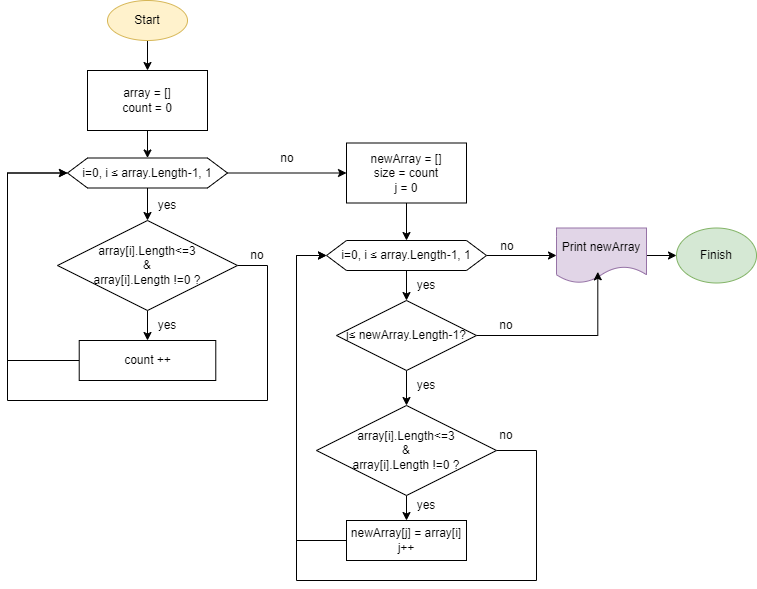

The diagram above was exported from draw.io. Its source (the exported page's mxGraphModel, read from the mxfile embedded in the PNG):
<mxGraphModel dx="794" dy="443" grid="1" gridSize="10" guides="1" tooltips="1" connect="1" arrows="1" fold="1" page="1" pageScale="1" pageWidth="827" pageHeight="1169" math="0" shadow="0">
  <root>
    <mxCell id="0" />
    <mxCell id="1" parent="0" />
    <mxCell id="KQK8CBC-6G0O0Zf4RHwY-76" style="edgeStyle=orthogonalEdgeStyle;rounded=0;orthogonalLoop=1;jettySize=auto;html=1;entryX=0.5;entryY=0;entryDx=0;entryDy=0;" parent="1" source="KQK8CBC-6G0O0Zf4RHwY-77" target="KQK8CBC-6G0O0Zf4RHwY-79" edge="1">
      <mxGeometry relative="1" as="geometry" />
    </mxCell>
    <mxCell id="KQK8CBC-6G0O0Zf4RHwY-77" value="Start" style="ellipse;whiteSpace=wrap;html=1;fillColor=#fff2cc;strokeColor=#d6b656;" parent="1" vertex="1">
      <mxGeometry x="131" y="20" width="80" height="40" as="geometry" />
    </mxCell>
    <mxCell id="KQK8CBC-6G0O0Zf4RHwY-78" style="edgeStyle=orthogonalEdgeStyle;rounded=0;orthogonalLoop=1;jettySize=auto;html=1;" parent="1" source="KQK8CBC-6G0O0Zf4RHwY-79" target="KQK8CBC-6G0O0Zf4RHwY-82" edge="1">
      <mxGeometry relative="1" as="geometry" />
    </mxCell>
    <mxCell id="KQK8CBC-6G0O0Zf4RHwY-79" value="array = []&lt;br&gt;count = 0" style="rounded=0;whiteSpace=wrap;html=1;" parent="1" vertex="1">
      <mxGeometry x="111" y="90" width="120" height="60" as="geometry" />
    </mxCell>
    <mxCell id="KQK8CBC-6G0O0Zf4RHwY-80" style="edgeStyle=orthogonalEdgeStyle;rounded=0;orthogonalLoop=1;jettySize=auto;html=1;" parent="1" source="KQK8CBC-6G0O0Zf4RHwY-82" target="KQK8CBC-6G0O0Zf4RHwY-85" edge="1">
      <mxGeometry relative="1" as="geometry" />
    </mxCell>
    <mxCell id="KQK8CBC-6G0O0Zf4RHwY-112" style="edgeStyle=orthogonalEdgeStyle;rounded=0;orthogonalLoop=1;jettySize=auto;html=1;entryX=0;entryY=0.5;entryDx=0;entryDy=0;" parent="1" source="KQK8CBC-6G0O0Zf4RHwY-82" target="KQK8CBC-6G0O0Zf4RHwY-96" edge="1">
      <mxGeometry relative="1" as="geometry" />
    </mxCell>
    <mxCell id="KQK8CBC-6G0O0Zf4RHwY-82" value="i=0, i&amp;nbsp;≤&amp;nbsp;array.Length-1, 1" style="shape=hexagon;perimeter=hexagonPerimeter2;whiteSpace=wrap;html=1;fixedSize=1;" parent="1" vertex="1">
      <mxGeometry x="91" y="177.5" width="160" height="30" as="geometry" />
    </mxCell>
    <mxCell id="KQK8CBC-6G0O0Zf4RHwY-83" style="edgeStyle=orthogonalEdgeStyle;rounded=0;orthogonalLoop=1;jettySize=auto;html=1;" parent="1" source="KQK8CBC-6G0O0Zf4RHwY-85" target="KQK8CBC-6G0O0Zf4RHwY-87" edge="1">
      <mxGeometry relative="1" as="geometry" />
    </mxCell>
    <mxCell id="KQK8CBC-6G0O0Zf4RHwY-84" style="edgeStyle=orthogonalEdgeStyle;rounded=0;orthogonalLoop=1;jettySize=auto;html=1;entryX=0;entryY=0.5;entryDx=0;entryDy=0;" parent="1" source="KQK8CBC-6G0O0Zf4RHwY-85" target="KQK8CBC-6G0O0Zf4RHwY-82" edge="1">
      <mxGeometry relative="1" as="geometry">
        <Array as="points">
          <mxPoint x="291" y="285" />
          <mxPoint x="291" y="420" />
          <mxPoint x="31" y="420" />
          <mxPoint x="31" y="193" />
        </Array>
      </mxGeometry>
    </mxCell>
    <mxCell id="KQK8CBC-6G0O0Zf4RHwY-85" value="array[i].Length&amp;lt;=3 &lt;br&gt;&amp;amp;&lt;br&gt;array[i].Length !=0 ?" style="rhombus;whiteSpace=wrap;html=1;" parent="1" vertex="1">
      <mxGeometry x="81" y="240" width="180" height="90" as="geometry" />
    </mxCell>
    <mxCell id="KQK8CBC-6G0O0Zf4RHwY-86" style="edgeStyle=orthogonalEdgeStyle;rounded=0;orthogonalLoop=1;jettySize=auto;html=1;entryX=0;entryY=0.5;entryDx=0;entryDy=0;" parent="1" source="KQK8CBC-6G0O0Zf4RHwY-87" target="KQK8CBC-6G0O0Zf4RHwY-82" edge="1">
      <mxGeometry relative="1" as="geometry">
        <Array as="points">
          <mxPoint x="31" y="380" />
          <mxPoint x="31" y="193" />
        </Array>
      </mxGeometry>
    </mxCell>
    <mxCell id="KQK8CBC-6G0O0Zf4RHwY-87" value="count ++" style="rounded=0;whiteSpace=wrap;html=1;" parent="1" vertex="1">
      <mxGeometry x="102.72" y="360" width="136.56" height="40" as="geometry" />
    </mxCell>
    <mxCell id="KQK8CBC-6G0O0Zf4RHwY-91" value="yes" style="text;html=1;strokeColor=none;fillColor=none;align=center;verticalAlign=middle;whiteSpace=wrap;rounded=0;" parent="1" vertex="1">
      <mxGeometry x="171" y="210" width="40" height="30" as="geometry" />
    </mxCell>
    <mxCell id="KQK8CBC-6G0O0Zf4RHwY-92" value="yes" style="text;html=1;strokeColor=none;fillColor=none;align=center;verticalAlign=middle;whiteSpace=wrap;rounded=0;" parent="1" vertex="1">
      <mxGeometry x="171" y="330" width="40" height="30" as="geometry" />
    </mxCell>
    <mxCell id="KQK8CBC-6G0O0Zf4RHwY-93" value="no" style="text;html=1;strokeColor=none;fillColor=none;align=center;verticalAlign=middle;whiteSpace=wrap;rounded=0;" parent="1" vertex="1">
      <mxGeometry x="251" y="260" width="60" height="30" as="geometry" />
    </mxCell>
    <mxCell id="KQK8CBC-6G0O0Zf4RHwY-120" style="edgeStyle=orthogonalEdgeStyle;rounded=0;orthogonalLoop=1;jettySize=auto;html=1;entryX=0.5;entryY=0;entryDx=0;entryDy=0;" parent="1" source="KQK8CBC-6G0O0Zf4RHwY-96" target="KQK8CBC-6G0O0Zf4RHwY-114" edge="1">
      <mxGeometry relative="1" as="geometry" />
    </mxCell>
    <mxCell id="KQK8CBC-6G0O0Zf4RHwY-96" value="newArray = []&lt;br&gt;size = count&lt;br&gt;j = 0" style="rounded=0;whiteSpace=wrap;html=1;" parent="1" vertex="1">
      <mxGeometry x="370" y="162.5" width="120" height="60" as="geometry" />
    </mxCell>
    <mxCell id="KQK8CBC-6G0O0Zf4RHwY-113" value="no" style="text;html=1;strokeColor=none;fillColor=none;align=center;verticalAlign=middle;whiteSpace=wrap;rounded=0;" parent="1" vertex="1">
      <mxGeometry x="281" y="162.5" width="60" height="30" as="geometry" />
    </mxCell>
    <mxCell id="KQK8CBC-6G0O0Zf4RHwY-121" style="edgeStyle=orthogonalEdgeStyle;rounded=0;orthogonalLoop=1;jettySize=auto;html=1;entryX=0.5;entryY=0;entryDx=0;entryDy=0;" parent="1" source="ktceEzVAo9ETwvYIWzLX-10" target="KQK8CBC-6G0O0Zf4RHwY-116" edge="1">
      <mxGeometry relative="1" as="geometry" />
    </mxCell>
    <mxCell id="ktceEzVAo9ETwvYIWzLX-3" style="edgeStyle=orthogonalEdgeStyle;rounded=0;orthogonalLoop=1;jettySize=auto;html=1;entryX=0;entryY=0.5;entryDx=0;entryDy=0;" parent="1" source="KQK8CBC-6G0O0Zf4RHwY-114" target="KQK8CBC-6G0O0Zf4RHwY-127" edge="1">
      <mxGeometry relative="1" as="geometry" />
    </mxCell>
    <mxCell id="KQK8CBC-6G0O0Zf4RHwY-114" value="i=0, i ≤ array.Length-1, 1" style="shape=hexagon;perimeter=hexagonPerimeter2;whiteSpace=wrap;html=1;fixedSize=1;" parent="1" vertex="1">
      <mxGeometry x="350" y="260" width="160" height="30" as="geometry" />
    </mxCell>
    <mxCell id="KQK8CBC-6G0O0Zf4RHwY-124" style="edgeStyle=orthogonalEdgeStyle;rounded=0;orthogonalLoop=1;jettySize=auto;html=1;entryX=0;entryY=0.5;entryDx=0;entryDy=0;exitX=1;exitY=0.5;exitDx=0;exitDy=0;" parent="1" source="KQK8CBC-6G0O0Zf4RHwY-116" target="KQK8CBC-6G0O0Zf4RHwY-114" edge="1">
      <mxGeometry relative="1" as="geometry">
        <Array as="points">
          <mxPoint x="560" y="470" />
          <mxPoint x="560" y="600" />
          <mxPoint x="320" y="600" />
          <mxPoint x="320" y="275" />
        </Array>
      </mxGeometry>
    </mxCell>
    <mxCell id="ktceEzVAo9ETwvYIWzLX-9" style="edgeStyle=orthogonalEdgeStyle;rounded=0;orthogonalLoop=1;jettySize=auto;html=1;entryX=0.5;entryY=0;entryDx=0;entryDy=0;" parent="1" source="KQK8CBC-6G0O0Zf4RHwY-116" target="KQK8CBC-6G0O0Zf4RHwY-122" edge="1">
      <mxGeometry relative="1" as="geometry" />
    </mxCell>
    <mxCell id="KQK8CBC-6G0O0Zf4RHwY-116" value="array[i].Length&amp;lt;=3 &lt;br&gt;&amp;amp;&lt;br&gt;array[i].Length !=0 ?" style="rhombus;whiteSpace=wrap;html=1;" parent="1" vertex="1">
      <mxGeometry x="340" y="425" width="180" height="90" as="geometry" />
    </mxCell>
    <mxCell id="KQK8CBC-6G0O0Zf4RHwY-118" value="yes" style="text;html=1;strokeColor=none;fillColor=none;align=center;verticalAlign=middle;whiteSpace=wrap;rounded=0;" parent="1" vertex="1">
      <mxGeometry x="430" y="510" width="40" height="30" as="geometry" />
    </mxCell>
    <mxCell id="KQK8CBC-6G0O0Zf4RHwY-119" value="no" style="text;html=1;strokeColor=none;fillColor=none;align=center;verticalAlign=middle;whiteSpace=wrap;rounded=0;" parent="1" vertex="1">
      <mxGeometry x="500" y="440" width="60" height="30" as="geometry" />
    </mxCell>
    <mxCell id="ktceEzVAo9ETwvYIWzLX-14" style="edgeStyle=orthogonalEdgeStyle;rounded=0;orthogonalLoop=1;jettySize=auto;html=1;entryX=0;entryY=0.5;entryDx=0;entryDy=0;" parent="1" source="KQK8CBC-6G0O0Zf4RHwY-122" target="KQK8CBC-6G0O0Zf4RHwY-114" edge="1">
      <mxGeometry relative="1" as="geometry">
        <Array as="points">
          <mxPoint x="320" y="560" />
          <mxPoint x="320" y="275" />
        </Array>
      </mxGeometry>
    </mxCell>
    <mxCell id="KQK8CBC-6G0O0Zf4RHwY-122" value="newArray[j] = array[i]&lt;br style=&quot;border-color: var(--border-color);&quot;&gt;j++" style="rounded=0;whiteSpace=wrap;html=1;" parent="1" vertex="1">
      <mxGeometry x="370" y="540" width="120" height="40" as="geometry" />
    </mxCell>
    <mxCell id="KQK8CBC-6G0O0Zf4RHwY-126" style="edgeStyle=orthogonalEdgeStyle;rounded=0;orthogonalLoop=1;jettySize=auto;html=1;entryX=0;entryY=0.5;entryDx=0;entryDy=0;" parent="1" source="KQK8CBC-6G0O0Zf4RHwY-127" target="KQK8CBC-6G0O0Zf4RHwY-128" edge="1">
      <mxGeometry relative="1" as="geometry" />
    </mxCell>
    <mxCell id="KQK8CBC-6G0O0Zf4RHwY-127" value="Print newArray" style="shape=document;whiteSpace=wrap;html=1;boundedLbl=1;fillColor=#e1d5e7;strokeColor=#9673a6;" parent="1" vertex="1">
      <mxGeometry x="580" y="247.5" width="90" height="55" as="geometry" />
    </mxCell>
    <mxCell id="KQK8CBC-6G0O0Zf4RHwY-128" value="Finish" style="ellipse;whiteSpace=wrap;html=1;fillColor=#d5e8d4;strokeColor=#82b366;" parent="1" vertex="1">
      <mxGeometry x="700" y="247.5" width="80" height="55" as="geometry" />
    </mxCell>
    <mxCell id="KQK8CBC-6G0O0Zf4RHwY-129" value="no" style="text;html=1;strokeColor=none;fillColor=none;align=center;verticalAlign=middle;whiteSpace=wrap;rounded=0;" parent="1" vertex="1">
      <mxGeometry x="501" y="260" width="60" height="12.5" as="geometry" />
    </mxCell>
    <mxCell id="ktceEzVAo9ETwvYIWzLX-11" value="" style="edgeStyle=orthogonalEdgeStyle;rounded=0;orthogonalLoop=1;jettySize=auto;html=1;entryX=0.5;entryY=0;entryDx=0;entryDy=0;" parent="1" source="KQK8CBC-6G0O0Zf4RHwY-114" target="ktceEzVAo9ETwvYIWzLX-10" edge="1">
      <mxGeometry relative="1" as="geometry">
        <mxPoint x="430" y="290" as="sourcePoint" />
        <mxPoint x="430" y="440" as="targetPoint" />
      </mxGeometry>
    </mxCell>
    <mxCell id="ktceEzVAo9ETwvYIWzLX-15" style="edgeStyle=orthogonalEdgeStyle;rounded=0;orthogonalLoop=1;jettySize=auto;html=1;entryX=0.459;entryY=0.797;entryDx=0;entryDy=0;entryPerimeter=0;" parent="1" source="ktceEzVAo9ETwvYIWzLX-10" target="KQK8CBC-6G0O0Zf4RHwY-127" edge="1">
      <mxGeometry relative="1" as="geometry" />
    </mxCell>
    <mxCell id="ktceEzVAo9ETwvYIWzLX-10" value="j≤ newArray.Length-1?" style="rhombus;whiteSpace=wrap;html=1;" parent="1" vertex="1">
      <mxGeometry x="360" y="320" width="140" height="70" as="geometry" />
    </mxCell>
    <mxCell id="ktceEzVAo9ETwvYIWzLX-12" value="yes" style="text;html=1;strokeColor=none;fillColor=none;align=center;verticalAlign=middle;whiteSpace=wrap;rounded=0;" parent="1" vertex="1">
      <mxGeometry x="430" y="290" width="40" height="30" as="geometry" />
    </mxCell>
    <mxCell id="ktceEzVAo9ETwvYIWzLX-13" value="yes" style="text;html=1;strokeColor=none;fillColor=none;align=center;verticalAlign=middle;whiteSpace=wrap;rounded=0;" parent="1" vertex="1">
      <mxGeometry x="430" y="390" width="40" height="30" as="geometry" />
    </mxCell>
    <mxCell id="ktceEzVAo9ETwvYIWzLX-19" value="no" style="text;html=1;strokeColor=none;fillColor=none;align=center;verticalAlign=middle;whiteSpace=wrap;rounded=0;" parent="1" vertex="1">
      <mxGeometry x="500" y="330" width="60" height="30" as="geometry" />
    </mxCell>
  </root>
</mxGraphModel>